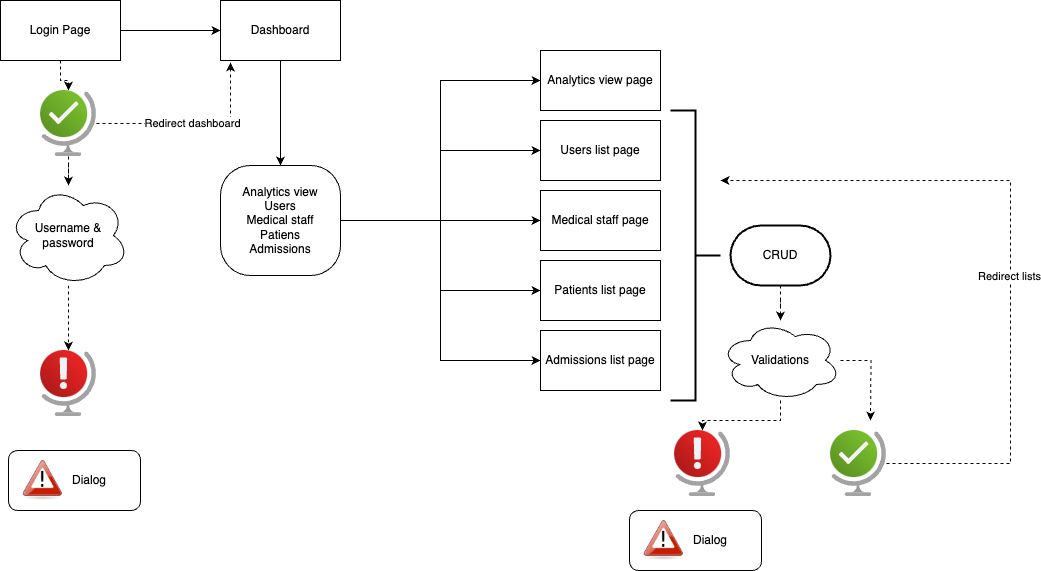

The diagram above was exported from draw.io. Its source (the exported page's mxGraphModel, read from the mxfile embedded in the PNG):
<mxGraphModel dx="954" dy="553" grid="1" gridSize="10" guides="1" tooltips="1" connect="1" arrows="1" fold="1" page="1" pageScale="1" pageWidth="850" pageHeight="1100" math="0" shadow="0">
  <root>
    <mxCell id="0" />
    <mxCell id="1" parent="0" />
    <mxCell id="oRNRqTjcjsDiGr0WELET-16" style="edgeStyle=orthogonalEdgeStyle;rounded=0;orthogonalLoop=1;jettySize=auto;html=1;entryX=0;entryY=0.5;entryDx=0;entryDy=0;" parent="1" source="oRNRqTjcjsDiGr0WELET-1" target="oRNRqTjcjsDiGr0WELET-2" edge="1">
      <mxGeometry relative="1" as="geometry" />
    </mxCell>
    <mxCell id="oRNRqTjcjsDiGr0WELET-19" style="edgeStyle=orthogonalEdgeStyle;rounded=0;orthogonalLoop=1;jettySize=auto;html=1;dashed=1;" parent="1" source="se9FncLKtICtME8BB2mj-9" target="oRNRqTjcjsDiGr0WELET-18" edge="1">
      <mxGeometry relative="1" as="geometry" />
    </mxCell>
    <mxCell id="oRNRqTjcjsDiGr0WELET-1" value="Login Page" style="rounded=0;whiteSpace=wrap;html=1;" parent="1" vertex="1">
      <mxGeometry x="40" y="30" width="120" height="60" as="geometry" />
    </mxCell>
    <mxCell id="oRNRqTjcjsDiGr0WELET-17" style="edgeStyle=orthogonalEdgeStyle;rounded=0;orthogonalLoop=1;jettySize=auto;html=1;entryX=0.5;entryY=0;entryDx=0;entryDy=0;" parent="1" source="oRNRqTjcjsDiGr0WELET-2" target="oRNRqTjcjsDiGr0WELET-4" edge="1">
      <mxGeometry relative="1" as="geometry" />
    </mxCell>
    <mxCell id="oRNRqTjcjsDiGr0WELET-2" value="Dashboard" style="rounded=0;whiteSpace=wrap;html=1;" parent="1" vertex="1">
      <mxGeometry x="260" y="30" width="120" height="60" as="geometry" />
    </mxCell>
    <mxCell id="oRNRqTjcjsDiGr0WELET-11" style="edgeStyle=orthogonalEdgeStyle;rounded=0;orthogonalLoop=1;jettySize=auto;html=1;entryX=0;entryY=0.5;entryDx=0;entryDy=0;" parent="1" source="oRNRqTjcjsDiGr0WELET-4" target="oRNRqTjcjsDiGr0WELET-6" edge="1">
      <mxGeometry relative="1" as="geometry" />
    </mxCell>
    <mxCell id="oRNRqTjcjsDiGr0WELET-12" style="edgeStyle=orthogonalEdgeStyle;rounded=0;orthogonalLoop=1;jettySize=auto;html=1;entryX=0;entryY=0.5;entryDx=0;entryDy=0;" parent="1" source="oRNRqTjcjsDiGr0WELET-4" target="oRNRqTjcjsDiGr0WELET-7" edge="1">
      <mxGeometry relative="1" as="geometry" />
    </mxCell>
    <mxCell id="oRNRqTjcjsDiGr0WELET-13" style="edgeStyle=orthogonalEdgeStyle;rounded=0;orthogonalLoop=1;jettySize=auto;html=1;entryX=0;entryY=0.5;entryDx=0;entryDy=0;" parent="1" source="oRNRqTjcjsDiGr0WELET-4" target="oRNRqTjcjsDiGr0WELET-8" edge="1">
      <mxGeometry relative="1" as="geometry" />
    </mxCell>
    <mxCell id="oRNRqTjcjsDiGr0WELET-14" style="edgeStyle=orthogonalEdgeStyle;rounded=0;orthogonalLoop=1;jettySize=auto;html=1;entryX=0;entryY=0.5;entryDx=0;entryDy=0;" parent="1" source="oRNRqTjcjsDiGr0WELET-4" target="oRNRqTjcjsDiGr0WELET-9" edge="1">
      <mxGeometry relative="1" as="geometry" />
    </mxCell>
    <mxCell id="oRNRqTjcjsDiGr0WELET-15" style="edgeStyle=orthogonalEdgeStyle;rounded=0;orthogonalLoop=1;jettySize=auto;html=1;entryX=0;entryY=0.5;entryDx=0;entryDy=0;" parent="1" source="oRNRqTjcjsDiGr0WELET-4" target="oRNRqTjcjsDiGr0WELET-10" edge="1">
      <mxGeometry relative="1" as="geometry" />
    </mxCell>
    <mxCell id="oRNRqTjcjsDiGr0WELET-4" value="Analytics view&lt;div&gt;Users&lt;div&gt;Medical staff&lt;/div&gt;&lt;div&gt;Patiens&lt;/div&gt;&lt;div&gt;Admissions&lt;/div&gt;&lt;/div&gt;" style="rounded=1;whiteSpace=wrap;html=1;arcSize=27;" parent="1" vertex="1">
      <mxGeometry x="260" y="195" width="120" height="110" as="geometry" />
    </mxCell>
    <mxCell id="oRNRqTjcjsDiGr0WELET-6" value="Analytics view page" style="rounded=0;whiteSpace=wrap;html=1;" parent="1" vertex="1">
      <mxGeometry x="580" y="80" width="120" height="60" as="geometry" />
    </mxCell>
    <mxCell id="oRNRqTjcjsDiGr0WELET-7" value="Users list page" style="rounded=0;whiteSpace=wrap;html=1;" parent="1" vertex="1">
      <mxGeometry x="580" y="150" width="120" height="60" as="geometry" />
    </mxCell>
    <mxCell id="oRNRqTjcjsDiGr0WELET-8" value="Medical staff page" style="rounded=0;whiteSpace=wrap;html=1;" parent="1" vertex="1">
      <mxGeometry x="580" y="220" width="120" height="60" as="geometry" />
    </mxCell>
    <mxCell id="oRNRqTjcjsDiGr0WELET-9" value="Patients list page" style="rounded=0;whiteSpace=wrap;html=1;" parent="1" vertex="1">
      <mxGeometry x="580" y="290" width="120" height="60" as="geometry" />
    </mxCell>
    <mxCell id="oRNRqTjcjsDiGr0WELET-10" value="Admissions list page" style="rounded=0;whiteSpace=wrap;html=1;" parent="1" vertex="1">
      <mxGeometry x="580" y="360" width="120" height="60" as="geometry" />
    </mxCell>
    <mxCell id="se9FncLKtICtME8BB2mj-12" style="edgeStyle=orthogonalEdgeStyle;rounded=0;orthogonalLoop=1;jettySize=auto;html=1;dashed=1;" edge="1" parent="1" source="oRNRqTjcjsDiGr0WELET-18" target="se9FncLKtICtME8BB2mj-8">
      <mxGeometry relative="1" as="geometry" />
    </mxCell>
    <mxCell id="oRNRqTjcjsDiGr0WELET-18" value="Username &amp;amp; password" style="ellipse;shape=cloud;whiteSpace=wrap;html=1;" parent="1" vertex="1">
      <mxGeometry x="48" y="215" width="120" height="100" as="geometry" />
    </mxCell>
    <mxCell id="oRNRqTjcjsDiGr0WELET-20" value="" style="strokeWidth=2;html=1;shape=mxgraph.flowchart.annotation_2;align=left;labelPosition=right;pointerEvents=1;direction=west;" parent="1" vertex="1">
      <mxGeometry x="710" y="140" width="50" height="290" as="geometry" />
    </mxCell>
    <mxCell id="se9FncLKtICtME8BB2mj-2" style="edgeStyle=orthogonalEdgeStyle;rounded=0;orthogonalLoop=1;jettySize=auto;html=1;dashed=1;" edge="1" parent="1" source="oRNRqTjcjsDiGr0WELET-21" target="se9FncLKtICtME8BB2mj-1">
      <mxGeometry relative="1" as="geometry" />
    </mxCell>
    <mxCell id="oRNRqTjcjsDiGr0WELET-21" value="CRUD" style="strokeWidth=2;html=1;shape=mxgraph.flowchart.terminator;whiteSpace=wrap;" parent="1" vertex="1">
      <mxGeometry x="770" y="255" width="100" height="60" as="geometry" />
    </mxCell>
    <mxCell id="se9FncLKtICtME8BB2mj-6" style="edgeStyle=orthogonalEdgeStyle;rounded=0;orthogonalLoop=1;jettySize=auto;html=1;dashed=1;" edge="1" parent="1" source="se9FncLKtICtME8BB2mj-1">
      <mxGeometry relative="1" as="geometry">
        <mxPoint x="910" y="450" as="targetPoint" />
      </mxGeometry>
    </mxCell>
    <mxCell id="se9FncLKtICtME8BB2mj-7" style="edgeStyle=orthogonalEdgeStyle;rounded=0;orthogonalLoop=1;jettySize=auto;html=1;dashed=1;" edge="1" parent="1" source="se9FncLKtICtME8BB2mj-1" target="se9FncLKtICtME8BB2mj-5">
      <mxGeometry relative="1" as="geometry" />
    </mxCell>
    <mxCell id="se9FncLKtICtME8BB2mj-1" value="Validations" style="ellipse;shape=cloud;whiteSpace=wrap;html=1;" vertex="1" parent="1">
      <mxGeometry x="760" y="350" width="120" height="80" as="geometry" />
    </mxCell>
    <mxCell id="se9FncLKtICtME8BB2mj-17" style="edgeStyle=orthogonalEdgeStyle;rounded=0;orthogonalLoop=1;jettySize=auto;html=1;dashed=1;" edge="1" parent="1" source="se9FncLKtICtME8BB2mj-4" target="oRNRqTjcjsDiGr0WELET-20">
      <mxGeometry relative="1" as="geometry">
        <Array as="points">
          <mxPoint x="1050" y="493" />
          <mxPoint x="1050" y="210" />
        </Array>
      </mxGeometry>
    </mxCell>
    <mxCell id="se9FncLKtICtME8BB2mj-18" value="Redirect lists" style="edgeLabel;html=1;align=center;verticalAlign=middle;resizable=0;points=[];" vertex="1" connectable="0" parent="se9FncLKtICtME8BB2mj-17">
      <mxGeometry x="-0.1047" y="2" relative="1" as="geometry">
        <mxPoint as="offset" />
      </mxGeometry>
    </mxCell>
    <mxCell id="se9FncLKtICtME8BB2mj-4" value="" style="image;aspect=fixed;html=1;points=[];align=center;fontSize=12;image=img/lib/azure2/general/Globe_Success.svg;" vertex="1" parent="1">
      <mxGeometry x="870" y="460" width="56.00000000000001" height="66" as="geometry" />
    </mxCell>
    <mxCell id="se9FncLKtICtME8BB2mj-5" value="" style="image;aspect=fixed;html=1;points=[];align=center;fontSize=12;image=img/lib/azure2/general/Globe_Error.svg;" vertex="1" parent="1">
      <mxGeometry x="714" y="460" width="56.00000000000001" height="66" as="geometry" />
    </mxCell>
    <mxCell id="se9FncLKtICtME8BB2mj-8" value="" style="image;aspect=fixed;html=1;points=[];align=center;fontSize=12;image=img/lib/azure2/general/Globe_Error.svg;" vertex="1" parent="1">
      <mxGeometry x="80" y="380" width="56.00000000000001" height="66" as="geometry" />
    </mxCell>
    <mxCell id="se9FncLKtICtME8BB2mj-10" value="" style="edgeStyle=orthogonalEdgeStyle;rounded=0;orthogonalLoop=1;jettySize=auto;html=1;dashed=1;" edge="1" parent="1" source="oRNRqTjcjsDiGr0WELET-1" target="se9FncLKtICtME8BB2mj-9">
      <mxGeometry relative="1" as="geometry">
        <mxPoint x="100" y="90" as="sourcePoint" />
        <mxPoint x="100" y="220" as="targetPoint" />
      </mxGeometry>
    </mxCell>
    <mxCell id="se9FncLKtICtME8BB2mj-9" value="" style="image;aspect=fixed;html=1;points=[];align=center;fontSize=12;image=img/lib/azure2/general/Globe_Success.svg;" vertex="1" parent="1">
      <mxGeometry x="80" y="120" width="56.00000000000001" height="66" as="geometry" />
    </mxCell>
    <mxCell id="se9FncLKtICtME8BB2mj-13" value="&amp;nbsp; &amp;nbsp; &amp;nbsp; &amp;nbsp; &amp;nbsp;Dialog" style="rounded=1;whiteSpace=wrap;html=1;" vertex="1" parent="1">
      <mxGeometry x="48" y="480" width="132" height="60" as="geometry" />
    </mxCell>
    <mxCell id="se9FncLKtICtME8BB2mj-14" value="" style="shape=image;html=1;verticalAlign=top;verticalLabelPosition=bottom;labelBackgroundColor=#ffffff;imageAspect=0;aspect=fixed;image=https://cdn3.iconfinder.com/data/icons/snowish/128x128/status/dialog-warning.png" vertex="1" parent="1">
      <mxGeometry x="60" y="488" width="44" height="44" as="geometry" />
    </mxCell>
    <mxCell id="se9FncLKtICtME8BB2mj-15" value="&amp;nbsp; &amp;nbsp; &amp;nbsp; &amp;nbsp; &amp;nbsp;Dialog" style="rounded=1;whiteSpace=wrap;html=1;" vertex="1" parent="1">
      <mxGeometry x="669" y="540" width="132" height="60" as="geometry" />
    </mxCell>
    <mxCell id="se9FncLKtICtME8BB2mj-16" value="" style="shape=image;html=1;verticalAlign=top;verticalLabelPosition=bottom;labelBackgroundColor=#ffffff;imageAspect=0;aspect=fixed;image=https://cdn3.iconfinder.com/data/icons/snowish/128x128/status/dialog-warning.png" vertex="1" parent="1">
      <mxGeometry x="681" y="548" width="44" height="44" as="geometry" />
    </mxCell>
    <mxCell id="se9FncLKtICtME8BB2mj-19" style="edgeStyle=orthogonalEdgeStyle;rounded=0;orthogonalLoop=1;jettySize=auto;html=1;entryX=0.083;entryY=1.033;entryDx=0;entryDy=0;entryPerimeter=0;dashed=1;" edge="1" parent="1" source="se9FncLKtICtME8BB2mj-9" target="oRNRqTjcjsDiGr0WELET-2">
      <mxGeometry relative="1" as="geometry" />
    </mxCell>
    <mxCell id="se9FncLKtICtME8BB2mj-20" value="Redirect dashboard" style="edgeLabel;html=1;align=center;verticalAlign=middle;resizable=0;points=[];" vertex="1" connectable="0" parent="se9FncLKtICtME8BB2mj-19">
      <mxGeometry x="-0.0257" y="1" relative="1" as="geometry">
        <mxPoint as="offset" />
      </mxGeometry>
    </mxCell>
  </root>
</mxGraphModel>